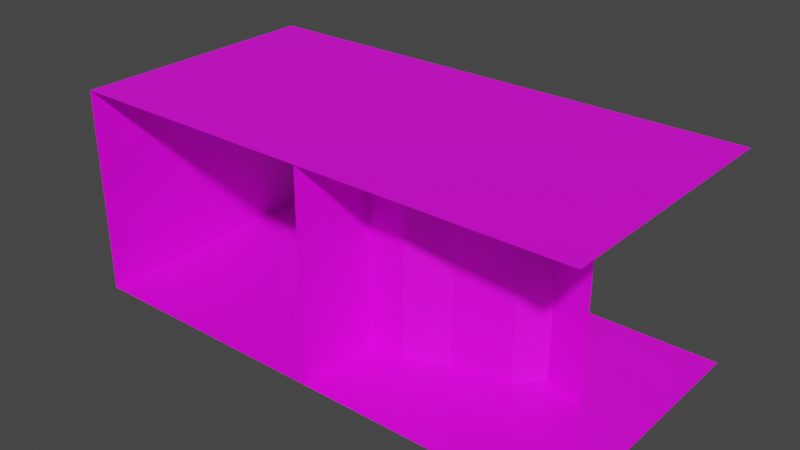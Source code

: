 # Source: maze_piece_8_crack_1.blend  (saved by Blender 3.6.11; exported with 4.5.12 LTS)
import bpy
from mathutils import Matrix  # noqa: F401  (used for matrix-valued properties, if any)

bpy.ops.wm.read_factory_settings(use_empty=True)
scene = bpy.context.scene
scene.name = 'Scene'

# ---- collections
col_collection = bpy.data.collections.new('Collection'); scene.collection.children.link(col_collection)

# ---- images (referenced by path relative to the original .blend; pixels are not part of the script)
import os
ASSET_DIR = os.environ.get("B2B_ASSET_DIR", "")  # directory of the original .blend (textures are referenced by path, not embedded)
HERE = os.path.dirname(os.path.abspath(__file__))  # packed textures are extracted next to this script under _unpacked/

def load_image(name, relpath, width, height, colorspace="sRGB"):
    """Load a texture the original file referenced (path relative to the .blend, or extracted next to this script)."""
    p = next((c for c in (os.path.join(HERE, relpath), os.path.join(ASSET_DIR, relpath)) if relpath and os.path.exists(c)), "")
    if p:
        img = bpy.data.images.load(p, check_existing=True)
        img.name = name
    else:  # same state as the original file: an image datablock whose file is absent (Cycles renders it pink)
        img = bpy.data.images.new(name, width, height)
        img.source = "FILE"
        img.filepath = "//" + (relpath or name)
    img.colorspace_settings.name = colorspace
    return img
img_wall_texture_png = load_image('Wall texture.png', 'Wall texture.png', 1024, 1024, 'sRGB')
img_wall_texture_png_001 = load_image('Wall texture.png.001', 'Wall texture.png', 1024, 1024, 'sRGB')

# ---- materials (node trees are filled in below, after node groups)
mat_material_001 = bpy.data.materials.new('Material.001')
mat_material_001.use_transparent_shadow = False
mat_material_002 = bpy.data.materials.new('Material.002')
mat_material_002.use_transparent_shadow = False

# ---- material node trees
mat_material_001.use_nodes = True; mat_material_001.node_tree.nodes.clear()
_N = mat_material_001.node_tree.nodes; _L = mat_material_001.node_tree.links
n0 = _N.new('ShaderNodeBsdfPrincipled'); n0.name = 'Principled BSDF'; n0.location = (10, 300)
n0.distribution = 'GGX'
n0.subsurface_method = 'RANDOM_WALK_SKIN'
n0.inputs[3].default_value = 1.45
n0.inputs[27].default_value = (0.0, 0.0, 0.0, 1.0)
n0.inputs[28].default_value = 1.0
n1 = _N.new('ShaderNodeOutputMaterial'); n1.name = 'Material Output'; n1.location = (300, 300)
n2 = _N.new('ShaderNodeTexImage'); n2.name = 'Image Texture'; n2.location = (-280, 280)
n2.image = img_wall_texture_png
_L.new(n0.outputs[0], n1.inputs[0])
_L.new(n2.outputs[0], n0.inputs[0])
n1.is_active_output = True
mat_material_002.use_nodes = True; mat_material_002.node_tree.nodes.clear()
_N = mat_material_002.node_tree.nodes; _L = mat_material_002.node_tree.links
n0 = _N.new('ShaderNodeBsdfPrincipled'); n0.name = 'Principled BSDF'; n0.location = (10, 300)
n0.distribution = 'GGX'
n0.subsurface_method = 'RANDOM_WALK_SKIN'
n0.inputs[3].default_value = 1.45
n0.inputs[27].default_value = (0.0, 0.0, 0.0, 1.0)
n0.inputs[28].default_value = 1.0
n1 = _N.new('ShaderNodeOutputMaterial'); n1.name = 'Material Output'; n1.location = (300, 300)
n2 = _N.new('ShaderNodeTexImage'); n2.name = 'Image Texture'; n2.location = (-280, 280)
n2.image = img_wall_texture_png_001
_L.new(n0.outputs[0], n1.inputs[0])
_L.new(n2.outputs[0], n0.inputs[0])
n1.is_active_output = True

# ---- world
world_world = bpy.data.worlds.new('World'); scene.world = world_world
world_world.use_nodes = True; world_world.node_tree.nodes.clear()
_N = world_world.node_tree.nodes; _L = world_world.node_tree.links
n0 = _N.new('ShaderNodeOutputWorld'); n0.name = 'World Output'; n0.location = (300, 300)
n1 = _N.new('ShaderNodeBackground'); n1.name = 'Background'; n1.location = (10, 300)
n1.inputs[0].default_value = (0.05088, 0.05088, 0.05088, 1.0)
_L.new(n1.outputs[0], n0.inputs[0])
n0.is_active_output = True
world_world.color = (0.05088, 0.05088, 0.05088)
world_world.use_sun_shadow = False
world_world.sun_shadow_jitter_overblur = 0.0

# ---- meshes
me_plane_001 = bpy.data.meshes.new('Plane.001')
me_plane_001.from_pydata([(-1.0, -1.0, 1.49e-08), (1.0, -1.0, 0.0), (-1.0, 1.0, 5.96e-08), (1.0, 1.0, 1.49e-08), (1.0, -1.0, 1.6), (1.0, 1.0, 1.6), (-1.0, -1.0, 1.6), (-1.0, 1.0, 1.6), (-1.0, 0.3333, 4.47e-08), (-1.0, -0.3333, 2.98e-08), (1.0, -0.3333, 4.967e-09), (1.0, 0.3333, 9.934e-09), (1.0, -0.3333, 1.6), (1.0, 0.3333, 1.6), (-1.0, -0.3333, 1.6), (-1.0, 0.3333, 1.6), (2.528, 0.0, 7.451e-09), (2.528, 0.0, 1.6), (1.306, 0.1859, 9.934e-09), (1.611, 0.3333, 9.934e-09), (1.917, 0.1048, 9.934e-09), (2.222, 0.3333, 9.934e-09), (2.222, 0.3333, 1.6), (1.917, 0.1048, 1.6), (1.611, 0.3333, 1.6), (1.306, 0.1859, 1.6), (1.306, -0.3333, 1.6), (1.611, -0.1896, 1.6), (2.047, -0.1004, 1.6), (2.222, 0.07343, 1.6), (2.222, 0.07343, 4.967e-09), (2.047, -0.1004, 4.967e-09), (1.611, -0.1896, 4.967e-09), (1.306, -0.3333, 4.967e-09)], [], [(8, 11, 3, 2), (10, 1, 4, 12), (9, 8, 15, 14), (13, 15, 7, 5), (8, 2, 7, 15), (0, 9, 14, 6), (4, 6, 14, 12), (12, 14, 15, 13), (3, 11, 13, 5), (22, 21, 16, 17), (0, 1, 10, 9), (9, 10, 11, 8), (30, 29, 17, 16), (10, 12, 26, 33), (33, 26, 27, 32), (32, 27, 28, 31), (31, 28, 29, 30), (13, 11, 18, 25), (25, 18, 19, 24), (24, 19, 20, 23), (23, 20, 21, 22)])
_uv = me_plane_001.uv_layers.new(name='UVMap')
_uv.uv.foreach_set('vector', [0.0, 0.6667, 1.0, 0.6667, 1.0, 1.0, 0.0, 1.0, 0.3333, 1.0, 2.98e-08, 1.0, 0.0, 2.98e-08, 0.3333, 1.987e-08, 0.3333, 0.0, 0.6667, 0.0, 0.6667, 1.0, 0.3333, 1.0, 0.0, 0.6667, 1.0, 0.6667, 1.0, 1.0, 0.0, 1.0, 0.6667, 0.0, 1.0, 0.0, 1.0, 1.0, 0.6667, 1.0, 0.0, 0.0, 0.3333, 0.0, 0.3333, 1.0, 0.0, 1.0, 0.0, 0.0, 1.0, 0.0, 1.0, 0.3333, 0.0, 0.3333, 0.0, 0.3333, 1.0, 0.3333, 1.0, 0.6667, 0.0, 0.6667, 1.0, 1.0, 0.6667, 1.0, 0.6667, 9.934e-09, 1.0, 0.0, 0.9965, 9.934e-09, 0.9983, 1.0, 0.6667, 1.0, 0.6667, 9.934e-09, 0.0, 0.0, 1.0, 0.0, 1.0, 0.3333, 0.0, 0.3333, 0.0, 0.3333, 1.0, 0.3333, 1.0, 0.6667, 0.0, 0.6667, 0.6133, 1.0, 0.5556, 1.987e-08, 0.3333, 1.987e-08, 0.3333, 1.0, 0.3333, 1.0, 0.3333, 1.987e-08, -2.086e-05, 1.987e-08, -2.083e-05, 1.0, 0.3333, 1.0, 0.3333, 1.987e-08, -0.003548, 1.987e-08, 0.001743, 1.0, 0.3333, 1.0, 0.3333, 1.987e-08, 0.003507, 1.987e-08, -2.083e-05, 1.0, 0.3333, 1.0, 0.3333, 1.987e-08, 0.5556, 1.987e-08, 0.6133, 1.0, 0.6667, 9.934e-09, 0.6667, 1.0, 1.0, 1.0, 1.002, 9.934e-09, 1.002, 9.934e-09, 1.0, 1.0, 0.6667, 1.0, 0.6667, 9.934e-09, 0.6667, 9.934e-09, 0.6667, 1.0, 1.0, 1.0, 1.002, 9.934e-09, 1.002, 9.934e-09, 1.0, 1.0, 0.6667, 1.0, 0.6667, 9.934e-09])
me_plane_001.materials.append(mat_material_001)
me_plane_001.update()
me_plane_002 = bpy.data.meshes.new('Plane.002')
me_plane_002.from_pydata([(-1.0, -1.0, 1.49e-08), (1.0, -1.0, 0.0), (-1.0, 1.0, 5.96e-08), (1.0, 1.0, 1.49e-08), (1.0, -1.0, 1.6), (1.0, 1.0, 1.6), (-1.0, -1.0, 1.6), (-1.0, 1.0, 1.6)], [], [(0, 1, 3, 2), (4, 6, 7, 5)])
_uv = me_plane_002.uv_layers.new(name='UVMap')
_uv.uv.foreach_set('vector', [0.0, 0.0, 1.0, 0.0, 1.0, 1.0, 0.0, 1.0, 0.0, 0.0, 1.0, 0.0, 1.0, 1.0, 0.0, 1.0])
me_plane_002.materials.append(mat_material_002)
me_plane_002.update()

# ---- objects
ob_plane = bpy.data.objects.new('Plane', me_plane_001)
ob_plane_001 = bpy.data.objects.new('Plane.001', me_plane_002)

# ---- transforms, parenting, visibility, modifiers, constraints
ob_plane.location = (0.0, 0.0, 0.0)
ob_plane.scale = (5.0, 5.0, 5.0)
ob_plane_001.location = (10.0, 0.0, 0.0)
ob_plane_001.scale = (5.0, 5.0, 5.0)

# ---- collection membership
col_collection.objects.link(ob_plane)
col_collection.objects.link(ob_plane_001)

# ---- scene / render settings (as saved in the file)
scene.frame_start = 1; scene.frame_end = 250; scene.frame_set(1)
scene.render.engine = 'BLENDER_EEVEE_NEXT'
scene.cycles.sampling_pattern = 'TABULATED_SOBOL'
scene.view_settings.view_transform = 'Filmic'
bpy.context.view_layer.update()

# ---- added for rendering (the .blend has no active camera and no usable light): camera, sun
cam_auto = bpy.data.cameras.new('AutoCamera')
cam_auto.lens = 50.0
cam_auto.sensor_width = 36.0
cam_auto.clip_end = 1000.0
ob_auto_camera = bpy.data.objects.new('AutoCamera', cam_auto)
scene.collection.objects.link(ob_auto_camera)
ob_auto_camera.location = (26.9729, -26.3674, 21.5783)
ob_auto_camera.rotation_euler = (1.09748, -7.21219e-08, 0.694738)
scene.camera = ob_auto_camera
light_auto_sun = bpy.data.lights.new('AutoSun', 'SUN')
light_auto_sun.energy = 3.0
light_auto_sun.angle = 0.0523599
ob_auto_sun = bpy.data.objects.new('AutoSun', light_auto_sun)
scene.collection.objects.link(ob_auto_sun)
ob_auto_sun.rotation_euler = (0.872665, 0.174533, 0.523599)
bpy.context.view_layer.update()
